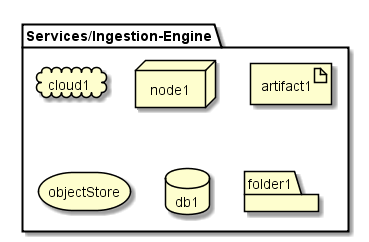

The diagram above was rendered by PlantUML. Its source (embedded in the PNG):
@startuml

package  "Services/Ingestion-Engine" {
  cloud cloud1
  node node1
  artifact artifact1
  storage objectStore
  database db1
  folder folder1
}

@enduml